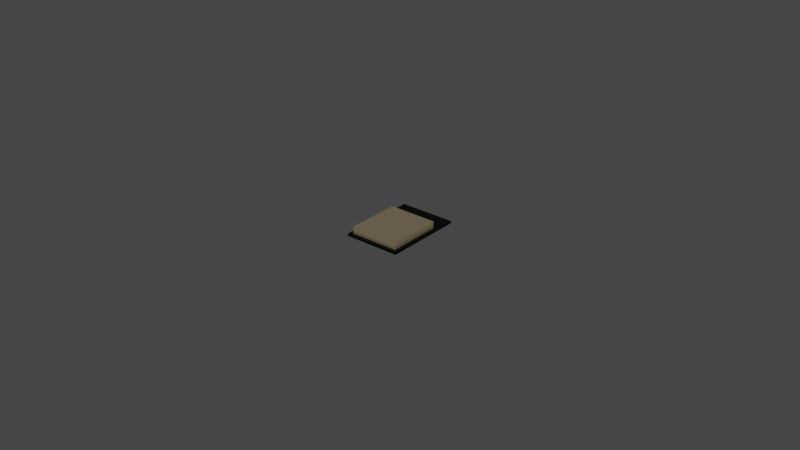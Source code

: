 # Source: ESP32_S3_chip.blend  (saved by Blender 3.3.6; exported with 4.5.12 LTS)
import bpy
from mathutils import Matrix  # noqa: F401  (used for matrix-valued properties, if any)

bpy.ops.wm.read_factory_settings(use_empty=True)
scene = bpy.context.scene
scene.name = 'Scene'

# ---- collections
col_esp32_s3_chip = bpy.data.collections.new('esp32 s3 chip'); scene.collection.children.link(col_esp32_s3_chip)

# ---- materials (node trees are filled in below, after node groups)
mat_esp32_s3_chip_base_pcb = bpy.data.materials.new('esp32 s3 chip base pcb')
mat_esp32_s3_chip_base_pcb.alpha_threshold = 0.0
mat_esp32_s3_chip_base_pcb.use_transparent_shadow = False
mat_esp32_s3_chip_base_pcb.roughness = 0.5
mat_esp32_s3_chip_base_pcb.line_color = (0.0, 0.0, 0.0, 1.0)
mat_esp32_s3_chip_metal = bpy.data.materials.new('esp32 s3 chip metal')
mat_esp32_s3_chip_metal.use_transparent_shadow = False

# ---- material node trees
mat_esp32_s3_chip_base_pcb.use_nodes = True; mat_esp32_s3_chip_base_pcb.node_tree.nodes.clear()
_N = mat_esp32_s3_chip_base_pcb.node_tree.nodes; _L = mat_esp32_s3_chip_base_pcb.node_tree.links
n0 = _N.new('ShaderNodeOutputMaterial'); n0.name = 'Material Output'; n0.location = (300, 300)
n1 = _N.new('ShaderNodeBsdfPrincipled'); n1.name = 'Principled BSDF'; n1.location = (10, 300)
n1.distribution = 'GGX'
n1.subsurface_method = 'RANDOM_WALK_SKIN'
n1.inputs[0].default_value = (0.0, 0.0, 0.0, 1.0)
n1.inputs[1].default_value = 0.05
n1.inputs[2].default_value = 0.39
n1.inputs[3].default_value = 1.45
n1.inputs[13].default_value = 0.21
n1.inputs[27].default_value = (0.0, 0.0, 0.0, 1.0)
n1.inputs[28].default_value = 1.0
_L.new(n1.outputs[0], n0.inputs[0])
n0.is_active_output = True
mat_esp32_s3_chip_metal.use_nodes = True; mat_esp32_s3_chip_metal.node_tree.nodes.clear()
_N = mat_esp32_s3_chip_metal.node_tree.nodes; _L = mat_esp32_s3_chip_metal.node_tree.links
n0 = _N.new('ShaderNodeBsdfPrincipled'); n0.name = 'Principled BSDF'; n0.location = (10, 300)
n0.distribution = 'GGX'
n0.subsurface_method = 'RANDOM_WALK_SKIN'
n0.inputs[0].default_value = (0.6982, 0.5809, 0.3555, 1.0)
n0.inputs[1].default_value = 0.82
n0.inputs[2].default_value = 0.08
n0.inputs[3].default_value = 1.45
n0.inputs[13].default_value = 0.3
n0.inputs[27].default_value = (0.0, 0.0, 0.0, 1.0)
n0.inputs[28].default_value = 1.0
n1 = _N.new('ShaderNodeOutputMaterial'); n1.name = 'Material Output'; n1.location = (300, 300)
_L.new(n0.outputs[0], n1.inputs[0])
n1.is_active_output = True

# ---- world
world_world = bpy.data.worlds.new('World'); scene.world = world_world
world_world.use_nodes = True; world_world.node_tree.nodes.clear()
_N = world_world.node_tree.nodes; _L = world_world.node_tree.links
n0 = _N.new('ShaderNodeOutputWorld'); n0.name = 'World Output'; n0.location = (300, 300)
n1 = _N.new('ShaderNodeBackground'); n1.name = 'Background'; n1.location = (10, 300)
n1.inputs[0].default_value = (0.05088, 0.05088, 0.05088, 1.0)
_L.new(n1.outputs[0], n0.inputs[0])
n0.is_active_output = True
world_world.color = (0.05088, 0.05088, 0.05088)
world_world.use_sun_shadow = False
world_world.sun_shadow_jitter_overblur = 0.0

# ---- meshes
me_vert = bpy.data.meshes.new('Vert')
me_vert.from_pydata([(0.0, 0.0, 0.0), (0.009, 0.0, 0.0), (0.0, 0.0255, 0.0), (0.009, 0.0255, 0.0), (0.0, 0.0, 0.00075), (0.009, 0.0, 0.00075), (0.0, 0.0255, 0.00075), (0.009, 0.0255, 0.00075), (0.00785, 0.00115, 0.00075), (0.0, 0.00115, 0.00075), (0.00785, 0.01855, 0.00075), (0.0, 0.01855, 0.00075), (0.00785, 0.00115, 0.00295), (0.0, 0.00115, 0.00295), (0.00785, 0.01855, 0.00295), (0.0, 0.01855, 0.00295)], [], [(0, 2, 3, 1), (4, 5, 7, 6), (1, 3, 7, 5), (0, 1, 5, 4), (3, 2, 6, 7), (12, 14, 15, 13), (10, 14, 12, 8), (11, 15, 14, 10), (9, 13, 15, 11), (8, 12, 13, 9)])
me_vert.polygons.foreach_set('material_index', [0, 0, 0, 0, 0, 1, 1, 1, 1, 1])
me_vert.materials.append(mat_esp32_s3_chip_base_pcb)
me_vert.materials.append(mat_esp32_s3_chip_metal)
me_vert.update()

# ---- objects
ob_base = bpy.data.objects.new('base', me_vert)

# ---- transforms, parenting, visibility, modifiers, constraints
ob_base.location = (0.0, 0.0, 0.0)
_m = ob_base.modifiers.new('Mirror', 'MIRROR')
_m.merge_threshold = 0.0001

# ---- collection membership
col_esp32_s3_chip.objects.link(ob_base)

# ---- scene / render settings (as saved in the file)
scene.frame_start = 1; scene.frame_end = 250; scene.frame_set(0)
scene.render.engine = 'BLENDER_EEVEE_NEXT'
scene.cycles.sampling_pattern = 'TABULATED_SOBOL'
scene.cycles.use_light_tree = False
scene.view_settings.view_transform = 'Filmic'
bpy.context.view_layer.update()

# ---- added for rendering (the .blend has no active camera and no usable light): camera, sun
cam_auto = bpy.data.cameras.new('AutoCamera')
cam_auto.lens = 50.0
cam_auto.sensor_width = 36.0
cam_auto.clip_end = 1000.0
ob_auto_camera = bpy.data.objects.new('AutoCamera', cam_auto)
scene.collection.objects.link(ob_auto_camera)
ob_auto_camera.location = (0.185045, -0.209304, 0.149511)
ob_auto_camera.rotation_euler = (1.09748, -7.21219e-08, 0.694738)
scene.camera = ob_auto_camera
light_auto_sun = bpy.data.lights.new('AutoSun', 'SUN')
light_auto_sun.energy = 3.0
light_auto_sun.angle = 0.0523599
ob_auto_sun = bpy.data.objects.new('AutoSun', light_auto_sun)
scene.collection.objects.link(ob_auto_sun)
ob_auto_sun.rotation_euler = (0.872665, 0.174533, 0.523599)
bpy.context.view_layer.update()
